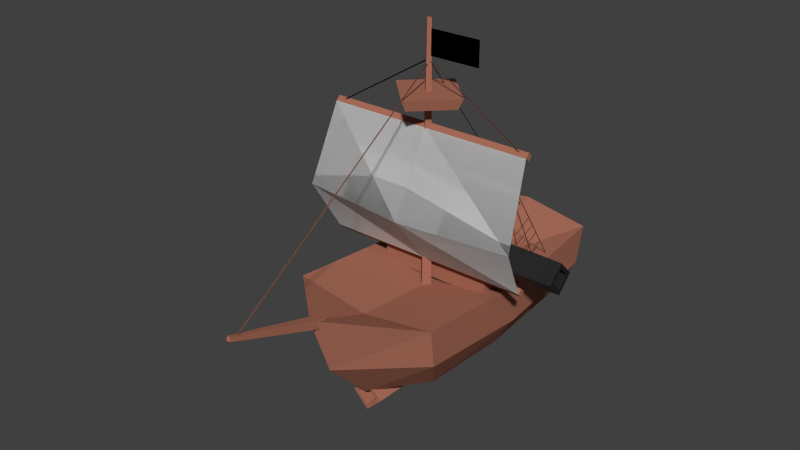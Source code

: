 # Source: ship.blend  (saved by Blender 3.0.42; exported with 4.5.12 LTS)
import bpy
from mathutils import Matrix  # noqa: F401  (used for matrix-valued properties, if any)

bpy.ops.wm.read_factory_settings(use_empty=True)
scene = bpy.context.scene
scene.name = 'Scene'

# ---- collections
col_collection_1 = bpy.data.collections.new('Collection 1'); scene.collection.children.link(col_collection_1)

# ---- materials (node trees are filled in below, after node groups)
mat_ship_material = bpy.data.materials.new('ship material')
mat_ship_material.alpha_threshold = 0.0
mat_ship_material.use_transparent_shadow = False
mat_ship_material.diffuse_color = (0.3972, 0.1546, 0.101, 1.0)
mat_ship_material.roughness = 0.5
mat_material = bpy.data.materials.new('Material')
mat_material.use_transparent_shadow = False
mat_material_001 = bpy.data.materials.new('Material.001')
mat_material_001.use_transparent_shadow = False
mat_material_002 = bpy.data.materials.new('Material.002')
mat_material_002.use_transparent_shadow = False

# ---- material node trees
mat_material.use_nodes = True; mat_material.node_tree.nodes.clear()
_N = mat_material.node_tree.nodes; _L = mat_material.node_tree.links
n0 = _N.new('ShaderNodeBsdfPrincipled'); n0.name = 'Principled BSDF'; n0.location = (10, 300)
n0.distribution = 'GGX'
n0.subsurface_method = 'RANDOM_WALK_SKIN'
n0.inputs[0].default_value = (0.009451, 0.009451, 0.009451, 1.0)
n0.inputs[3].default_value = 1.45
n0.inputs[27].default_value = (0.0, 0.0, 0.0, 1.0)
n0.inputs[28].default_value = 1.0
n1 = _N.new('ShaderNodeOutputMaterial'); n1.name = 'Material Output'; n1.location = (300, 300)
_L.new(n0.outputs[0], n1.inputs[0])
n1.is_active_output = True
mat_material_001.use_nodes = True; mat_material_001.node_tree.nodes.clear()
_N = mat_material_001.node_tree.nodes; _L = mat_material_001.node_tree.links
n0 = _N.new('ShaderNodeBsdfPrincipled'); n0.name = 'Principled BSDF'; n0.location = (10, 300)
n0.distribution = 'GGX'
n0.subsurface_method = 'RANDOM_WALK_SKIN'
n0.inputs[3].default_value = 1.45
n0.inputs[27].default_value = (0.0, 0.0, 0.0, 1.0)
n0.inputs[28].default_value = 1.0
n1 = _N.new('ShaderNodeOutputMaterial'); n1.name = 'Material Output'; n1.location = (300, 300)
_L.new(n0.outputs[0], n1.inputs[0])
n1.is_active_output = True
mat_material_002.use_nodes = True; mat_material_002.node_tree.nodes.clear()
_N = mat_material_002.node_tree.nodes; _L = mat_material_002.node_tree.links
n0 = _N.new('ShaderNodeBsdfPrincipled'); n0.name = 'Principled BSDF'; n0.location = (10, 300)
n0.distribution = 'GGX'
n0.subsurface_method = 'RANDOM_WALK_SKIN'
n0.inputs[0].default_value = (0.004255, 0.004255, 0.004255, 1.0)
n0.inputs[2].default_value = 0.9343
n0.inputs[3].default_value = 1.45
n0.inputs[27].default_value = (0.0, 0.0, 0.0, 1.0)
n0.inputs[28].default_value = 1.0
n1 = _N.new('ShaderNodeOutputMaterial'); n1.name = 'Material Output'; n1.location = (300, 300)
_L.new(n0.outputs[0], n1.inputs[0])
n1.is_active_output = True

# ---- world
world_world = bpy.data.worlds.new('World'); scene.world = world_world
world_world.color = (0.05088, 0.05088, 0.05088)
world_world.use_sun_shadow = False
world_world.sun_shadow_jitter_overblur = 0.0
world_world.cycles.sampling_method = 'MANUAL'
world_world.cycles.sample_map_resolution = 256

# ---- meshes
me_cube_015 = bpy.data.meshes.new('Cube.015')
me_cube_015.from_pydata([(-0.8244, -0.154, 1.9e-08), (0.1553, -0.2214, -1.842e-08), (-0.8244, 0.0, 0.154), (0.1553, 0.0, 0.2214), (-0.8244, 0.0, -0.154), (0.1553, 0.0, -0.2214), (-0.8244, 0.154, 1.9e-08), (0.1553, 0.2214, -1.842e-08), (0.3125, 0.0, -1.842e-08), (-0.1603, -0.2071, 1.675e-10), (-0.1603, 0.0, 0.2071), (-0.1603, 0.2071, 1.675e-10), (-0.1603, 0.0, -0.2071), (-0.2517, 0.0, 0.1656), (-0.2517, 0.1656, 2.786e-09), (-0.2517, 0.0, -0.1656), (-0.2517, -0.1656, 2.786e-09), (-0.8244, -0.1016, 2.033e-08), (-0.8244, 0.0, 0.1016), (-0.8244, 0.0, -0.1016), (-0.8244, 0.1016, 2.033e-08), (0.0, -0.1173, 1.995e-08), (0.0, 0.0, 0.1173), (0.0, 0.0, -0.1173), (0.0, 0.1173, 1.995e-08)], [], [(16, 13, 2, 0), (13, 14, 6, 2), (14, 15, 4, 6), (15, 16, 0, 4), (1, 5, 8), (3, 1, 8), (5, 7, 8), (7, 3, 8), (5, 1, 9, 12), (7, 5, 12, 11), (3, 7, 11, 10), (1, 3, 10, 9), (12, 9, 16, 15), (11, 12, 15, 14), (10, 11, 14, 13), (9, 10, 13, 16), (2, 6, 20, 18), (4, 0, 17, 19), (6, 4, 19, 20), (0, 2, 18, 17), (17, 18, 22, 21), (19, 17, 21, 23), (18, 20, 24, 22), (20, 19, 23, 24), (22, 24, 23, 21)])
me_cube_015.polygons.foreach_set('material_index', [1, 1, 1, 1, 1, 1, 1, 1, 1, 1, 1, 1, 1, 1, 1, 1, 1, 1, 1, 1, 1, 1, 1, 1, 1])
_uv = me_cube_015.uv_layers.new(name='UVMap')
_uv.uv.foreach_set('vector', [0.4688, 0.1562, 0.4688, 0.2188, 0.3906, 0.2188, 0.3906, 0.1562, 0.4688, 0.2188, 0.4688, 0.2812, 0.3906, 0.2812, 0.3906, 0.2188, 0.4688, 0.2812, 0.4688, 0.3125, 0.3906, 0.3125, 0.3906, 0.2812, 0.4688, 0.09375, 0.4688, 0.1562, 0.3906, 0.1562, 0.3906, 0.09375, 0.5, 0.3438, 0.5312, 0.3438, 0.5156, 0.375, 0.5, 0.4062, 0.5, 0.3438, 0.5156, 0.375, 0.5312, 0.3438, 0.5312, 0.4062, 0.5156, 0.375, 0.5312, 0.4062, 0.5, 0.4062, 0.5156, 0.375, 0.5156, 0.09375, 0.5156, 0.1562, 0.4844, 0.1562, 0.4844, 0.09375, 0.5156, 0.2812, 0.5156, 0.3125, 0.4844, 0.3125, 0.4844, 0.2812, 0.5156, 0.2188, 0.5156, 0.2812, 0.4844, 0.2812, 0.4844, 0.2188, 0.5156, 0.1562, 0.5156, 0.2188, 0.4844, 0.2188, 0.4844, 0.1562, 0.4844, 0.09375, 0.4844, 0.1562, 0.4688, 0.1562, 0.4688, 0.09375, 0.4844, 0.2812, 0.4844, 0.3125, 0.4688, 0.3125, 0.4688, 0.2812, 0.4844, 0.2188, 0.4844, 0.2812, 0.4688, 0.2812, 0.4688, 0.2188, 0.4844, 0.1562, 0.4844, 0.2188, 0.4688, 0.2188, 0.4688, 0.1562, 0.3906, 0.4062, 0.3906, 0.375, 0.4062, 0.375, 0.4062, 0.4062, 0.3906, 0.4688, 0.3906, 0.4375, 0.4062, 0.4375, 0.4062, 0.4688, 0.3906, 0.375, 0.3906, 0.3438, 0.4062, 0.3438, 0.4062, 0.375, 0.3906, 0.4375, 0.3906, 0.4062, 0.4062, 0.4062, 0.4062, 0.4375, 0.4062, 0.4375, 0.4062, 0.4062, 0.4844, 0.4062, 0.4844, 0.4375, 0.4062, 0.4688, 0.4062, 0.4375, 0.4844, 0.4375, 0.4844, 0.4688, 0.4062, 0.4062, 0.4062, 0.375, 0.4844, 0.375, 0.4844, 0.4062, 0.4062, 0.375, 0.4062, 0.3438, 0.4844, 0.3438, 0.4844, 0.375, 0.5, 0.4688, 0.5, 0.4375, 0.5156, 0.4375, 0.5156, 0.4688])
me_cube_015.materials.append(mat_ship_material)
me_cube_015.materials.append(mat_material)
me_cube_015.use_remesh_preserve_volume = False
me_cube_015.use_remesh_preserve_attributes = False
me_cube_015.use_mirror_vertex_groups = False
me_cube_015.update()
me_cube_010 = bpy.data.meshes.new('Cube.010')
me_cube_010.from_pydata([(0.639, 0.4139, 1.295), (0.6387, 0.6234, 1.386), (0.639, 0.4177, 1.284), (0.6387, 0.6272, 1.376), (0.6336, 0.4158, 1.29), (0.6333, 0.6253, 1.381), (0.6445, 0.4158, 1.29), (0.6442, 0.6253, 1.381), (0.639, 0.4535, 1.188), (0.6387, 0.6878, 1.289), (0.639, 0.4573, 1.178), (0.6387, 0.6916, 1.279), (0.6336, 0.4554, 1.183), (0.6333, 0.6897, 1.284), (0.6445, 0.4554, 1.183), (0.6442, 0.6897, 1.284), (0.639, 0.5525, 0.9616), (0.6387, 0.8383, 1.081), (0.639, 0.5563, 0.9514), (0.6387, 0.8421, 1.071), (0.6336, 0.5544, 0.9565), (0.6333, 0.8402, 1.076), (0.6445, 0.5544, 0.9565), (0.6442, 0.8402, 1.076), (0.639, 0.503, 1.079), (0.6387, 0.7629, 1.189), (0.639, 0.5068, 1.069), (0.6387, 0.7667, 1.179), (0.6336, 0.5049, 1.074), (0.6333, 0.7648, 1.184), (0.6445, 0.5049, 1.074), (0.6442, 0.7648, 1.184), (0.6834, 0.001104, 2.271), (0.618, 0.9907, 0.8625), (0.6956, 0.001104, 2.271), (0.6302, 0.9907, 0.8625), (0.6895, 0.001103, 2.265), (0.6241, 0.9907, 0.8564), (0.6895, 0.001104, 2.277), (0.6241, 0.9907, 0.8686), (0.6834, 0.001104, 2.271), (0.618, 0.6, 0.8442), (0.6956, 0.001104, 2.271), (0.6302, 0.6, 0.8442), (0.6895, 0.001103, 2.265), (0.6241, 0.6, 0.8381), (0.6895, 0.001104, 2.277), (0.6241, 0.6, 0.8503), (0.6834, 0.001104, 2.271), (0.618, 0.794, 0.8625), (0.6956, 0.001104, 2.271), (0.6302, 0.794, 0.8625), (0.6895, 0.001103, 2.265), (0.6241, 0.794, 0.8564), (0.6895, 0.001104, 2.277), (0.6241, 0.794, 0.8686), (-0.639, 0.4139, 1.295), (-0.6387, 0.6234, 1.386), (-0.639, 0.4177, 1.284), (-0.6387, 0.6272, 1.376), (-0.6336, 0.4158, 1.29), (-0.6333, 0.6253, 1.381), (-0.6445, 0.4158, 1.29), (-0.6442, 0.6253, 1.381), (-0.639, 0.4535, 1.188), (-0.6387, 0.6878, 1.289), (-0.639, 0.4573, 1.178), (-0.6387, 0.6916, 1.279), (-0.6336, 0.4554, 1.183), (-0.6333, 0.6897, 1.284), (-0.6445, 0.4554, 1.183), (-0.6442, 0.6897, 1.284), (-0.639, 0.5525, 0.9616), (-0.6387, 0.8383, 1.081), (-0.639, 0.5563, 0.9514), (-0.6387, 0.8421, 1.071), (-0.6336, 0.5544, 0.9565), (-0.6333, 0.8402, 1.076), (-0.6445, 0.5544, 0.9565), (-0.6442, 0.8402, 1.076), (-0.639, 0.503, 1.079), (-0.6387, 0.7629, 1.189), (-0.639, 0.5068, 1.069), (-0.6387, 0.7667, 1.179), (-0.6336, 0.5049, 1.074), (-0.6333, 0.7648, 1.184), (-0.6445, 0.5049, 1.074), (-0.6442, 0.7648, 1.184), (-0.6834, 0.001103, 2.271), (-0.618, 0.9907, 0.8625), (-0.6956, 0.001103, 2.271), (-0.6302, 0.9907, 0.8625), (-0.6895, 0.001103, 2.265), (-0.6241, 0.9907, 0.8564), (-0.6895, 0.001103, 2.277), (-0.6241, 0.9907, 0.8686), (-0.6834, 0.001103, 2.271), (-0.618, 0.6, 0.8442), (-0.6956, 0.001103, 2.271), (-0.6302, 0.6, 0.8442), (-0.6895, 0.001103, 2.265), (-0.6241, 0.6, 0.8381), (-0.6895, 0.001103, 2.277), (-0.6241, 0.6, 0.8503), (-0.6834, 0.001103, 2.271), (-0.618, 0.794, 0.8625), (-0.6956, 0.001103, 2.271), (-0.6302, 0.794, 0.8625), (-0.6895, 0.001103, 2.265), (-0.6241, 0.794, 0.8564), (-0.6895, 0.001103, 2.277), (-0.6241, 0.794, 0.8686), (-0.0007538, 0.001103, 2.859), (-0.0007539, 1.479, 0.984), (0.01142, 0.001103, 2.859), (0.01142, 1.479, 0.984), (0.005332, 0.001103, 2.853), (0.005332, 1.479, 0.9779), (0.005332, 0.001103, 2.865), (0.005332, 1.479, 0.9901), (0.01142, -0.002682, 2.859), (0.01142, -2.278, 1.313), (-0.0007537, -0.002682, 2.859), (-0.0007538, -2.278, 1.313), (0.005333, -0.002682, 2.853), (0.005332, -2.278, 1.307), (0.005333, -0.002682, 2.865), (0.005332, -2.278, 1.319), (0.02607, -0.00661, 2.859), (0.9306, -0.00661, 2.301), (0.02607, -0.01878, 2.859), (0.9306, -0.01878, 2.301), (0.02607, -0.0127, 2.853), (0.9306, -0.0127, 2.295), (0.02607, -0.0127, 2.865), (0.9306, -0.0127, 2.307), (-0.02607, -0.00661, 2.859), (-0.9306, -0.00661, 2.301), (-0.02607, -0.01878, 2.859), (-0.9306, -0.01878, 2.301), (-0.02607, -0.0127, 2.853), (-0.9306, -0.0127, 2.295), (-0.02607, -0.0127, 2.865), (-0.9306, -0.0127, 2.307), (0.639, 0.4139, 1.295), (0.6387, 0.6234, 1.386), (0.639, 0.4177, 1.284), (0.6387, 0.6272, 1.376), (0.6336, 0.4158, 1.29), (0.6333, 0.6253, 1.381), (0.6445, 0.4158, 1.29), (0.6442, 0.6253, 1.381), (0.639, 0.4535, 1.188), (0.6387, 0.6878, 1.289), (0.639, 0.4573, 1.178), (0.6387, 0.6916, 1.279), (0.6336, 0.4554, 1.183), (0.6333, 0.6897, 1.284), (0.6445, 0.4554, 1.183), (0.6442, 0.6897, 1.284), (0.639, 0.5525, 0.9616), (0.6387, 0.8383, 1.081), (0.639, 0.5563, 0.9514), (0.6387, 0.8421, 1.071), (0.6336, 0.5544, 0.9565), (0.6333, 0.8402, 1.076), (0.6445, 0.5544, 0.9565), (0.6442, 0.8402, 1.076), (0.639, 0.503, 1.079), (0.6387, 0.7629, 1.189), (0.639, 0.5068, 1.069), (0.6387, 0.7667, 1.179), (0.6336, 0.5049, 1.074), (0.6333, 0.7648, 1.184), (0.6445, 0.5049, 1.074), (0.6442, 0.7648, 1.184), (0.6834, 0.001104, 2.271), (0.618, 0.9907, 0.8625), (0.6956, 0.001104, 2.271), (0.6302, 0.9907, 0.8625), (0.6895, 0.001103, 2.265), (0.6241, 0.9907, 0.8564), (0.6895, 0.001104, 2.277), (0.6241, 0.9907, 0.8686), (0.6834, 0.001104, 2.271), (0.618, 0.6, 0.8442), (0.6956, 0.001104, 2.271), (0.6302, 0.6, 0.8442), (0.6895, 0.001103, 2.265), (0.6241, 0.6, 0.8381), (0.6895, 0.001104, 2.277), (0.6241, 0.6, 0.8503), (0.6834, 0.001104, 2.271), (0.618, 0.794, 0.8625), (0.6956, 0.001104, 2.271), (0.6302, 0.794, 0.8625), (0.6895, 0.001103, 2.265), (0.6241, 0.794, 0.8564), (0.6895, 0.001104, 2.277), (0.6241, 0.794, 0.8686), (-0.639, 0.4139, 1.295), (-0.6387, 0.6234, 1.386), (-0.639, 0.4177, 1.284), (-0.6387, 0.6272, 1.376), (-0.6336, 0.4158, 1.29), (-0.6333, 0.6253, 1.381), (-0.6445, 0.4158, 1.29), (-0.6442, 0.6253, 1.381), (-0.639, 0.4535, 1.188), (-0.6387, 0.6878, 1.289), (-0.639, 0.4573, 1.178), (-0.6387, 0.6916, 1.279), (-0.6336, 0.4554, 1.183), (-0.6333, 0.6897, 1.284), (-0.6445, 0.4554, 1.183), (-0.6442, 0.6897, 1.284), (-0.639, 0.5525, 0.9616), (-0.6387, 0.8383, 1.081), (-0.639, 0.5563, 0.9514), (-0.6387, 0.8421, 1.071), (-0.6336, 0.5544, 0.9565), (-0.6333, 0.8402, 1.076), (-0.6445, 0.5544, 0.9565), (-0.6442, 0.8402, 1.076), (-0.639, 0.503, 1.079), (-0.6387, 0.7629, 1.189), (-0.639, 0.5068, 1.069), (-0.6387, 0.7667, 1.179), (-0.6336, 0.5049, 1.074), (-0.6333, 0.7648, 1.184), (-0.6445, 0.5049, 1.074), (-0.6442, 0.7648, 1.184), (-0.6834, 0.001103, 2.271), (-0.618, 0.9907, 0.8625), (-0.6956, 0.001103, 2.271), (-0.6302, 0.9907, 0.8625), (-0.6895, 0.001103, 2.265), (-0.6241, 0.9907, 0.8564), (-0.6895, 0.001103, 2.277), (-0.6241, 0.9907, 0.8686), (-0.6834, 0.001103, 2.271), (-0.618, 0.6, 0.8442), (-0.6956, 0.001103, 2.271), (-0.6302, 0.6, 0.8442), (-0.6895, 0.001103, 2.265), (-0.6241, 0.6, 0.8381), (-0.6895, 0.001103, 2.277), (-0.6241, 0.6, 0.8503), (-0.6834, 0.001103, 2.271), (-0.618, 0.794, 0.8625), (-0.6956, 0.001103, 2.271), (-0.6302, 0.794, 0.8625), (-0.6895, 0.001103, 2.265), (-0.6241, 0.794, 0.8564), (-0.6895, 0.001103, 2.277), (-0.6241, 0.794, 0.8686), (-0.0007538, 0.001103, 2.859), (-0.0007539, 1.479, 0.984), (0.01142, 0.001103, 2.859), (0.01142, 1.479, 0.984), (0.005332, 0.001103, 2.853), (0.005332, 1.479, 0.9779), (0.005332, 0.001103, 2.865), (0.005332, 1.479, 0.9901), (0.01142, -0.002682, 2.859), (0.01142, -2.278, 1.313), (-0.0007537, -0.002682, 2.859), (-0.0007538, -2.278, 1.313), (0.005333, -0.002682, 2.853), (0.005332, -2.278, 1.307), (0.005333, -0.002682, 2.865), (0.005332, -2.278, 1.319), (0.02607, -0.00661, 2.859), (0.9306, -0.00661, 2.301), (0.02607, -0.01878, 2.859), (0.9306, -0.01878, 2.301), (0.02607, -0.0127, 2.853), (0.9306, -0.0127, 2.295), (0.02607, -0.0127, 2.865), (0.9306, -0.0127, 2.307), (-0.02607, -0.00661, 2.859), (-0.9306, -0.00661, 2.301), (-0.02607, -0.01878, 2.859), (-0.9306, -0.01878, 2.301), (-0.02607, -0.0127, 2.853), (-0.9306, -0.0127, 2.295), (-0.02607, -0.0127, 2.865), (-0.9306, -0.0127, 2.307)], [], [(3, 2, 0, 1), (7, 6, 4, 5), (11, 10, 8, 9), (15, 14, 12, 13), (19, 18, 16, 17), (23, 22, 20, 21), (27, 26, 24, 25), (31, 30, 28, 29), (35, 34, 32, 33), (39, 38, 36, 37), (43, 42, 40, 41), (47, 46, 44, 45), (51, 50, 48, 49), (55, 54, 52, 53), (59, 57, 56, 58), (63, 61, 60, 62), (67, 65, 64, 66), (71, 69, 68, 70), (75, 73, 72, 74), (79, 77, 76, 78), (83, 81, 80, 82), (87, 85, 84, 86), (91, 89, 88, 90), (95, 93, 92, 94), (99, 97, 96, 98), (103, 101, 100, 102), (107, 105, 104, 106), (111, 109, 108, 110), (115, 114, 112, 113), (119, 118, 116, 117), (123, 122, 120, 121), (127, 126, 124, 125), (131, 130, 128, 129), (135, 134, 132, 133), (139, 137, 136, 138), (143, 141, 140, 142), (147, 145, 144, 146), (151, 149, 148, 150), (155, 153, 152, 154), (159, 157, 156, 158), (163, 161, 160, 162), (167, 165, 164, 166), (171, 169, 168, 170), (175, 173, 172, 174), (179, 177, 176, 178), (183, 181, 180, 182), (187, 185, 184, 186), (191, 189, 188, 190), (195, 193, 192, 194), (199, 197, 196, 198), (203, 202, 200, 201), (207, 206, 204, 205), (211, 210, 208, 209), (215, 214, 212, 213), (219, 218, 216, 217), (223, 222, 220, 221), (227, 226, 224, 225), (231, 230, 228, 229), (235, 234, 232, 233), (239, 238, 236, 237), (243, 242, 240, 241), (247, 246, 244, 245), (251, 250, 248, 249), (255, 254, 252, 253), (259, 257, 256, 258), (263, 261, 260, 262), (267, 265, 264, 266), (271, 269, 268, 270), (275, 273, 272, 274), (279, 277, 276, 278), (283, 282, 280, 281), (287, 286, 284, 285)])
_uv = me_cube_010.uv_layers.new(name='UVMap')
_uv.uv.foreach_set('vector', [0.3125, 0.4375, 0.2969, 0.4375, 0.2969, 0.4062, 0.3125, 0.4062, 0.3125, 0.4375, 0.2969, 0.4375, 0.2969, 0.4062, 0.3125, 0.4062, 0.3125, 0.4375, 0.2969, 0.4375, 0.2969, 0.4062, 0.3125, 0.4062, 0.3125, 0.4375, 0.2969, 0.4375, 0.2969, 0.4062, 0.3125, 0.4062, 0.3125, 0.4375, 0.2969, 0.4375, 0.2969, 0.4062, 0.3125, 0.4062, 0.3125, 0.4375, 0.2969, 0.4375, 0.2969, 0.4062, 0.3125, 0.4062, 0.3125, 0.4375, 0.2969, 0.4375, 0.2969, 0.4062, 0.3125, 0.4062, 0.3125, 0.4375, 0.2969, 0.4375, 0.2969, 0.4062, 0.3125, 0.4062, 0.3125, 0.4375, 0.2969, 0.4375, 0.2969, 0.4062, 0.3125, 0.4062, 0.3125, 0.4375, 0.2969, 0.4375, 0.2969, 0.4062, 0.3125, 0.4062, 0.3125, 0.4375, 0.2969, 0.4375, 0.2969, 0.4062, 0.3125, 0.4062, 0.3125, 0.4375, 0.2969, 0.4375, 0.2969, 0.4062, 0.3125, 0.4062, 0.3125, 0.4375, 0.2969, 0.4375, 0.2969, 0.4062, 0.3125, 0.4062, 0.3125, 0.4375, 0.2969, 0.4375, 0.2969, 0.4062, 0.3125, 0.4062, 0.3125, 0.4375, 0.3125, 0.4062, 0.2969, 0.4062, 0.2969, 0.4375, 0.3125, 0.4375, 0.3125, 0.4062, 0.2969, 0.4062, 0.2969, 0.4375, 0.3125, 0.4375, 0.3125, 0.4062, 0.2969, 0.4062, 0.2969, 0.4375, 0.3125, 0.4375, 0.3125, 0.4062, 0.2969, 0.4062, 0.2969, 0.4375, 0.3125, 0.4375, 0.3125, 0.4062, 0.2969, 0.4062, 0.2969, 0.4375, 0.3125, 0.4375, 0.3125, 0.4062, 0.2969, 0.4062, 0.2969, 0.4375, 0.3125, 0.4375, 0.3125, 0.4062, 0.2969, 0.4062, 0.2969, 0.4375, 0.3125, 0.4375, 0.3125, 0.4062, 0.2969, 0.4062, 0.2969, 0.4375, 0.3125, 0.4375, 0.3125, 0.4062, 0.2969, 0.4062, 0.2969, 0.4375, 0.3125, 0.4375, 0.3125, 0.4062, 0.2969, 0.4062, 0.2969, 0.4375, 0.3125, 0.4375, 0.3125, 0.4062, 0.2969, 0.4062, 0.2969, 0.4375, 0.3125, 0.4375, 0.3125, 0.4062, 0.2969, 0.4062, 0.2969, 0.4375, 0.3125, 0.4375, 0.3125, 0.4062, 0.2969, 0.4062, 0.2969, 0.4375, 0.3125, 0.4375, 0.3125, 0.4062, 0.2969, 0.4062, 0.2969, 0.4375, 0.3125, 0.4375, 0.2969, 0.4375, 0.2969, 0.4062, 0.3125, 0.4062, 0.3125, 0.4375, 0.2969, 0.4375, 0.2969, 0.4062, 0.3125, 0.4062, 0.3125, 0.4375, 0.2969, 0.4375, 0.2969, 0.4062, 0.3125, 0.4062, 0.3125, 0.4375, 0.2969, 0.4375, 0.2969, 0.4062, 0.3125, 0.4062, 0.3125, 0.4375, 0.2969, 0.4375, 0.2969, 0.4062, 0.3125, 0.4062, 0.3125, 0.4375, 0.2969, 0.4375, 0.2969, 0.4062, 0.3125, 0.4062, 0.3125, 0.4375, 0.3125, 0.4062, 0.2969, 0.4062, 0.2969, 0.4375, 0.3125, 0.4375, 0.3125, 0.4062, 0.2969, 0.4062, 0.2969, 0.4375, 0.3125, 0.4375, 0.3125, 0.4062, 0.2969, 0.4062, 0.2969, 0.4375, 0.3125, 0.4375, 0.3125, 0.4062, 0.2969, 0.4062, 0.2969, 0.4375, 0.3125, 0.4375, 0.3125, 0.4062, 0.2969, 0.4062, 0.2969, 0.4375, 0.3125, 0.4375, 0.3125, 0.4062, 0.2969, 0.4062, 0.2969, 0.4375, 0.3125, 0.4375, 0.3125, 0.4062, 0.2969, 0.4062, 0.2969, 0.4375, 0.3125, 0.4375, 0.3125, 0.4062, 0.2969, 0.4062, 0.2969, 0.4375, 0.3125, 0.4375, 0.3125, 0.4062, 0.2969, 0.4062, 0.2969, 0.4375, 0.3125, 0.4375, 0.3125, 0.4062, 0.2969, 0.4062, 0.2969, 0.4375, 0.3125, 0.4375, 0.3125, 0.4062, 0.2969, 0.4062, 0.2969, 0.4375, 0.3125, 0.4375, 0.3125, 0.4062, 0.2969, 0.4062, 0.2969, 0.4375, 0.3125, 0.4375, 0.3125, 0.4062, 0.2969, 0.4062, 0.2969, 0.4375, 0.3125, 0.4375, 0.3125, 0.4062, 0.2969, 0.4062, 0.2969, 0.4375, 0.3125, 0.4375, 0.3125, 0.4062, 0.2969, 0.4062, 0.2969, 0.4375, 0.3125, 0.4375, 0.3125, 0.4062, 0.2969, 0.4062, 0.2969, 0.4375, 0.3125, 0.4375, 0.2969, 0.4375, 0.2969, 0.4062, 0.3125, 0.4062, 0.3125, 0.4375, 0.2969, 0.4375, 0.2969, 0.4062, 0.3125, 0.4062, 0.3125, 0.4375, 0.2969, 0.4375, 0.2969, 0.4062, 0.3125, 0.4062, 0.3125, 0.4375, 0.2969, 0.4375, 0.2969, 0.4062, 0.3125, 0.4062, 0.3125, 0.4375, 0.2969, 0.4375, 0.2969, 0.4062, 0.3125, 0.4062, 0.3125, 0.4375, 0.2969, 0.4375, 0.2969, 0.4062, 0.3125, 0.4062, 0.3125, 0.4375, 0.2969, 0.4375, 0.2969, 0.4062, 0.3125, 0.4062, 0.3125, 0.4375, 0.2969, 0.4375, 0.2969, 0.4062, 0.3125, 0.4062, 0.3125, 0.4375, 0.2969, 0.4375, 0.2969, 0.4062, 0.3125, 0.4062, 0.3125, 0.4375, 0.2969, 0.4375, 0.2969, 0.4062, 0.3125, 0.4062, 0.3125, 0.4375, 0.2969, 0.4375, 0.2969, 0.4062, 0.3125, 0.4062, 0.3125, 0.4375, 0.2969, 0.4375, 0.2969, 0.4062, 0.3125, 0.4062, 0.3125, 0.4375, 0.2969, 0.4375, 0.2969, 0.4062, 0.3125, 0.4062, 0.3125, 0.4375, 0.2969, 0.4375, 0.2969, 0.4062, 0.3125, 0.4062, 0.3125, 0.4375, 0.3125, 0.4062, 0.2969, 0.4062, 0.2969, 0.4375, 0.3125, 0.4375, 0.3125, 0.4062, 0.2969, 0.4062, 0.2969, 0.4375, 0.3125, 0.4375, 0.3125, 0.4062, 0.2969, 0.4062, 0.2969, 0.4375, 0.3125, 0.4375, 0.3125, 0.4062, 0.2969, 0.4062, 0.2969, 0.4375, 0.3125, 0.4375, 0.3125, 0.4062, 0.2969, 0.4062, 0.2969, 0.4375, 0.3125, 0.4375, 0.3125, 0.4062, 0.2969, 0.4062, 0.2969, 0.4375, 0.3125, 0.4375, 0.2969, 0.4375, 0.2969, 0.4062, 0.3125, 0.4062, 0.3125, 0.4375, 0.2969, 0.4375, 0.2969, 0.4062, 0.3125, 0.4062])
me_cube_010.materials.append(mat_ship_material)
me_cube_010.use_remesh_preserve_volume = False
me_cube_010.use_remesh_preserve_attributes = False
me_cube_010.use_mirror_vertex_groups = False
me_cube_010.update()
me_cube_005 = bpy.data.meshes.new('Cube.005')
me_cube_005.from_pydata([(0.154, -0.8244, 1.9e-08), (0.2214, 0.1553, -1.842e-08), (3.604e-08, -0.8244, 0.154), (-6.787e-09, 0.1553, 0.2214), (3.604e-08, -0.8244, -0.154), (-6.787e-09, 0.1553, -0.2214), (-0.154, -0.8244, 1.9e-08), (-0.2214, 0.1553, -1.842e-08), (-1.366e-08, 0.3125, -1.842e-08), (0.2071, -0.1603, 1.675e-10), (7.007e-09, -0.1603, 0.2071), (-0.2071, -0.1603, 1.675e-10), (7.007e-09, -0.1603, -0.2071), (1.1e-08, -0.2517, 0.1656), (-0.1656, -0.2517, 2.786e-09), (1.1e-08, -0.2517, -0.1656), (0.1656, -0.2517, 2.786e-09), (0.1016, -0.8244, 2.033e-08), (3.604e-08, -0.8244, 0.1016), (3.604e-08, -0.8244, -0.1016), (-0.1016, -0.8244, 2.033e-08), (0.1173, 5.129e-09, 1.995e-08), (0.0, 0.0, 0.1173), (0.0, 0.0, -0.1173), (-0.1173, -5.129e-09, 1.995e-08)], [], [(16, 13, 2, 0), (13, 14, 6, 2), (14, 15, 4, 6), (15, 16, 0, 4), (1, 5, 8), (3, 1, 8), (5, 7, 8), (7, 3, 8), (5, 1, 9, 12), (7, 5, 12, 11), (3, 7, 11, 10), (1, 3, 10, 9), (12, 9, 16, 15), (11, 12, 15, 14), (10, 11, 14, 13), (9, 10, 13, 16), (2, 6, 20, 18), (4, 0, 17, 19), (6, 4, 19, 20), (0, 2, 18, 17), (17, 18, 22, 21), (19, 17, 21, 23), (18, 20, 24, 22), (20, 19, 23, 24), (22, 24, 23, 21)])
_uv = me_cube_005.uv_layers.new(name='UVMap')
_uv.uv.foreach_set('vector', [0.4688, 0.1562, 0.4688, 0.2188, 0.3906, 0.2188, 0.3906, 0.1562, 0.4688, 0.2188, 0.4688, 0.2812, 0.3906, 0.2812, 0.3906, 0.2188, 0.4688, 0.2812, 0.4688, 0.3125, 0.3906, 0.3125, 0.3906, 0.2812, 0.4688, 0.09375, 0.4688, 0.1562, 0.3906, 0.1562, 0.3906, 0.09375, 0.5, 0.3438, 0.5312, 0.3438, 0.5156, 0.375, 0.5, 0.4062, 0.5, 0.3438, 0.5156, 0.375, 0.5312, 0.3438, 0.5312, 0.4062, 0.5156, 0.375, 0.5312, 0.4062, 0.5, 0.4062, 0.5156, 0.375, 0.5156, 0.09375, 0.5156, 0.1562, 0.4844, 0.1562, 0.4844, 0.09375, 0.5156, 0.2812, 0.5156, 0.3125, 0.4844, 0.3125, 0.4844, 0.2812, 0.5156, 0.2188, 0.5156, 0.2812, 0.4844, 0.2812, 0.4844, 0.2188, 0.5156, 0.1562, 0.5156, 0.2188, 0.4844, 0.2188, 0.4844, 0.1562, 0.4844, 0.09375, 0.4844, 0.1562, 0.4688, 0.1562, 0.4688, 0.09375, 0.4844, 0.2812, 0.4844, 0.3125, 0.4688, 0.3125, 0.4688, 0.2812, 0.4844, 0.2188, 0.4844, 0.2812, 0.4688, 0.2812, 0.4688, 0.2188, 0.4844, 0.1562, 0.4844, 0.2188, 0.4688, 0.2188, 0.4688, 0.1562, 0.3906, 0.4062, 0.3906, 0.375, 0.4062, 0.375, 0.4062, 0.4062, 0.3906, 0.4688, 0.3906, 0.4375, 0.4062, 0.4375, 0.4062, 0.4688, 0.3906, 0.375, 0.3906, 0.3438, 0.4062, 0.3438, 0.4062, 0.375, 0.3906, 0.4375, 0.3906, 0.4062, 0.4062, 0.4062, 0.4062, 0.4375, 0.4062, 0.4375, 0.4062, 0.4062, 0.4844, 0.4062, 0.4844, 0.4375, 0.4062, 0.4688, 0.4062, 0.4375, 0.4844, 0.4375, 0.4844, 0.4688, 0.4062, 0.4062, 0.4062, 0.375, 0.4844, 0.375, 0.4844, 0.4062, 0.4062, 0.375, 0.4062, 0.3438, 0.4844, 0.3438, 0.4844, 0.375, 0.5, 0.4688, 0.5, 0.4375, 0.5156, 0.4375, 0.5156, 0.4688])
me_cube_005.materials.append(mat_ship_material)
me_cube_005.use_remesh_preserve_volume = False
me_cube_005.use_remesh_preserve_attributes = False
me_cube_005.use_mirror_vertex_groups = False
me_cube_005.update()
me_cube = bpy.data.meshes.new('Cube')
me_cube.from_pydata([(-0.5182, 0.06178, 0.8106), (-0.5182, 0.06178, 1.026), (-0.5182, 0.5635, 0.8106), (-0.5182, 0.5635, 1.026), (0.5871, 0.06178, 0.8106), (0.5871, 0.06178, 1.026), (0.5871, 0.5635, 0.8106), (0.5871, 0.5635, 1.026), (-1.008, -0.03982, 1.045), (1.008, -0.03982, 1.045), (-1.008, 0.0, 1.084), (1.008, 1.192e-07, 1.084), (-1.008, -1.192e-07, 1.005), (1.008, 0.0, 1.005), (-1.008, 0.03982, 1.045), (1.008, 0.03982, 1.045), (-0.0437, -1.381, 0.9755), (-0.01877, -2.342, 1.316), (-0.0437, -1.353, 1.059), (-0.01877, -2.331, 1.352), (0.04429, -1.381, 0.9755), (0.01937, -2.342, 1.316), (0.04429, -1.353, 1.059), (0.01937, -2.331, 1.352), (0.4895, -0.5145, 0.1936), (0.7156, -0.8431, 0.9525), (0.4462, 1.383, 0.1936), (0.6723, 1.547, 0.9525), (0.6545, 1.489, 0.5731), (0.6978, -0.7757, 0.5731), (0.7156, 0.3933, 0.8506), (0.4895, 0.3921, 0.144), (0.6978, 0.3931, 0.4711), (-0.4895, -0.5145, 0.1936), (-0.7156, -0.8431, 0.9525), (-0.4462, 1.383, 0.1936), (-0.6723, 1.547, 0.9525), (0.0, 1.597, 1.04), (0.0, 1.336, 0.0475), (0.0, -1.494, 1.085), (0.0, -0.8431, 0.0475), (-0.6545, 1.489, 0.5731), (-0.6978, -0.7757, 0.5731), (0.0, -1.284, 0.5), (0.0, 1.539, 0.5731), (-0.7156, 0.3933, 0.8506), (-0.4895, 0.3921, 0.144), (0.0, 0.3958, 0.7409), (7.451e-08, 0.3933, -0.002118), (-0.6978, 0.3931, 0.4711), (0.0, -0.8431, 0.8428), (-1.008, -0.03982, 2.28), (1.008, -0.03982, 2.28), (-1.008, 0.0, 2.32), (1.008, 1.192e-07, 2.32), (-1.008, -1.192e-07, 2.24), (1.008, 0.0, 2.24), (-1.008, 0.03982, 2.28), (1.008, 0.03982, 2.28), (0.0, -0.3074, 2.504), (0.0, -0.3578, 2.607), (-0.3074, 0.0, 2.504), (-0.3578, 0.0, 2.607), (0.3074, 0.0, 2.504), (0.3578, 0.0, 2.607), (0.0, 0.3074, 2.504), (0.0, 0.3578, 2.607), (0.0, -0.0706, 0.5898), (0.0, -0.03535, 3.22), (-0.06222, -0.008381, 0.5898), (-0.02697, -0.008381, 3.22), (0.06222, -0.008381, 0.5898), (0.02697, -0.008381, 3.22), (0.0, 0.05384, 0.5898), (0.0, 0.01858, 3.22)], [], [(1, 3, 2, 0), (3, 7, 6, 2), (7, 5, 4, 6), (5, 1, 0, 4), (5, 7, 3, 1), (9, 11, 10, 8), (11, 15, 14, 10), (15, 13, 12, 14), (13, 9, 8, 12), (13, 15, 11, 9), (10, 14, 12, 8), (17, 19, 18, 16), (19, 23, 22, 18), (23, 21, 20, 22), (21, 17, 16, 20), (21, 23, 19, 17), (44, 28, 26, 38), (32, 29, 24, 31), (48, 38, 26, 31), (29, 43, 40, 24), (25, 39, 43, 29), (30, 25, 29, 32), (37, 27, 28, 44), (27, 30, 32, 28), (25, 30, 47, 50), (40, 48, 31, 24), (28, 32, 31, 26), (39, 25, 50), (47, 30, 27, 37), (44, 38, 35, 41), (49, 46, 33, 42), (48, 46, 35, 38), (42, 33, 40, 43), (34, 42, 43, 39), (45, 49, 42, 34), (37, 44, 41, 36), (36, 41, 49, 45), (34, 50, 47, 45), (40, 33, 46, 48), (41, 35, 46, 49), (39, 50, 34), (47, 37, 36, 45), (52, 54, 53, 51), (54, 58, 57, 53), (58, 56, 55, 57), (56, 52, 51, 55), (56, 58, 54, 52), (53, 57, 55, 51), (60, 62, 61, 59), (62, 66, 65, 61), (66, 64, 63, 65), (64, 60, 59, 63), (59, 61, 65, 63), (64, 66, 62, 60), (68, 70, 69, 67), (70, 74, 73, 69), (74, 72, 71, 73), (72, 68, 67, 71), (72, 74, 70, 68)])
_uv = me_cube.uv_layers.new(name='UVMap')
_uv.uv.foreach_set('vector', [0.6094, 0.6562, 0.6094, 0.7188, 0.5938, 0.7188, 0.5938, 0.6562, 0.6094, 0.7188, 0.6719, 0.7188, 0.6719, 0.75, 0.6094, 0.75, 0.6719, 0.7188, 0.6719, 0.6562, 0.6875, 0.6562, 0.6875, 0.7188, 0.6719, 0.6562, 0.6094, 0.6562, 0.6094, 0.625, 0.6719, 0.625, 0.6719, 0.6562, 0.6719, 0.7188, 0.6094, 0.7188, 0.6094, 0.6562, 0.4375, 0.875, 0.4375, 0.9062, 0.4062, 0.9062, 0.4062, 0.875, 0.4375, 0.9062, 0.4375, 0.9375, 0.4062, 0.9375, 0.4062, 0.9062, 0.4375, 0.8125, 0.4375, 0.8438, 0.4062, 0.8438, 0.4062, 0.8125, 0.4375, 0.8438, 0.4375, 0.875, 0.4062, 0.875, 0.4062, 0.8438, 0.3438, 0.875, 0.375, 0.875, 0.375, 0.9375, 0.3438, 0.9375, 0.375, 0.875, 0.375, 0.9375, 0.3438, 0.9375, 0.3438, 0.875, 0.6562, 0.9375, 0.6406, 0.9375, 0.6406, 0.7812, 0.6562, 0.7812, 0.6406, 0.9375, 0.625, 0.9375, 0.625, 0.7812, 0.6406, 0.7812, 0.625, 0.9375, 0.6094, 0.9375, 0.6094, 0.7812, 0.625, 0.7812, 0.6094, 0.9375, 0.5938, 0.9375, 0.5938, 0.7812, 0.6094, 0.7812, 0.5781, 0.9062, 0.5781, 0.9375, 0.5625, 0.9375, 0.5625, 0.9062, 0.9688, 0.6875, 0.9062, 0.6875, 0.9062, 0.5938, 0.9688, 0.5938, 0.8281, 0.6875, 0.7656, 0.6875, 0.7656, 0.5938, 0.8281, 0.5938, 0.8281, 0.5, 0.8906, 0.5, 0.8906, 0.5938, 0.8281, 0.5938, 0.7656, 0.6875, 0.7031, 0.6875, 0.7031, 0.5938, 0.7656, 0.5938, 0.7656, 0.7812, 0.7031, 0.7812, 0.7031, 0.6875, 0.7656, 0.6875, 0.8281, 0.7812, 0.7656, 0.7812, 0.7656, 0.6875, 0.8281, 0.6875, 0.9688, 0.7812, 0.9062, 0.7812, 0.9062, 0.6875, 0.9688, 0.6875, 0.8906, 0.7812, 0.8281, 0.7812, 0.8281, 0.6875, 0.8906, 0.6875, 0.7656, 0.8125, 0.8281, 0.8125, 0.8281, 0.9375, 0.7656, 0.9375, 0.7656, 0.5, 0.8281, 0.5, 0.8281, 0.5938, 0.7656, 0.5938, 0.8906, 0.6875, 0.8281, 0.6875, 0.8281, 0.5938, 0.8906, 0.5938, 0.7031, 0.9375, 0.7656, 0.8125, 0.7656, 0.9375, 0.8281, 0.9375, 0.8281, 0.8125, 0.8906, 0.8125, 0.8906, 0.9375, 0.9688, 0.6875, 0.9688, 0.5938, 0.9062, 0.5938, 0.9062, 0.6875, 0.8281, 0.6875, 0.8281, 0.5938, 0.7656, 0.5938, 0.7656, 0.6875, 0.8281, 0.5, 0.8281, 0.5938, 0.8906, 0.5938, 0.8906, 0.5, 0.7656, 0.6875, 0.7656, 0.5938, 0.7031, 0.5938, 0.7031, 0.6875, 0.7656, 0.7812, 0.7656, 0.6875, 0.7031, 0.6875, 0.7031, 0.7812, 0.8281, 0.7812, 0.8281, 0.6875, 0.7656, 0.6875, 0.7656, 0.7812, 0.9688, 0.7812, 0.9688, 0.6875, 0.9062, 0.6875, 0.9062, 0.7812, 0.8906, 0.7812, 0.8906, 0.6875, 0.8281, 0.6875, 0.8281, 0.7812, 0.7656, 0.8125, 0.7656, 0.9375, 0.8281, 0.9375, 0.8281, 0.8125, 0.7656, 0.5, 0.7656, 0.5938, 0.8281, 0.5938, 0.8281, 0.5, 0.8906, 0.6875, 0.8906, 0.5938, 0.8281, 0.5938, 0.8281, 0.6875, 0.7031, 0.9375, 0.7656, 0.9375, 0.7656, 0.8125, 0.8281, 0.9375, 0.8906, 0.9375, 0.8906, 0.8125, 0.8281, 0.8125, 0.4375, 0.875, 0.4375, 0.9062, 0.4062, 0.9062, 0.4062, 0.875, 0.4375, 0.9062, 0.4375, 0.9375, 0.4062, 0.9375, 0.4062, 0.9062, 0.4375, 0.8125, 0.4375, 0.8438, 0.4062, 0.8438, 0.4062, 0.8125, 0.4375, 0.8438, 0.4375, 0.875, 0.4062, 0.875, 0.4062, 0.8438, 0.3438, 0.875, 0.375, 0.875, 0.375, 0.9375, 0.3438, 0.9375, 0.375, 0.875, 0.375, 0.9375, 0.3438, 0.9375, 0.3438, 0.875, 0.2031, 0.7812, 0.2344, 0.7812, 0.2344, 0.8125, 0.2031, 0.8125, 0.2344, 0.7812, 0.2656, 0.7812, 0.2656, 0.8125, 0.2344, 0.8125, 0.2656, 0.7812, 0.2969, 0.7812, 0.2969, 0.8125, 0.2656, 0.8125, 0.2969, 0.7812, 0.3281, 0.7812, 0.3281, 0.8125, 0.2969, 0.8125, 0.2656, 0.9375, 0.2656, 0.875, 0.2969, 0.875, 0.2969, 0.9375, 0.25, 0.8438, 0.25, 0.9375, 0.2031, 0.9375, 0.2031, 0.8438, 0.5156, 0.9375, 0.5, 0.9375, 0.5, 0.7812, 0.5156, 0.7812, 0.5, 0.9375, 0.4844, 0.9375, 0.4844, 0.7812, 0.5, 0.7812, 0.5469, 0.9375, 0.5312, 0.9375, 0.5312, 0.7812, 0.5469, 0.7812, 0.5312, 0.9375, 0.5156, 0.9375, 0.5156, 0.7812, 0.5312, 0.7812, 0.4688, 0.9062, 0.4688, 0.9375, 0.4531, 0.9375, 0.4531, 0.9062])
me_cube.materials.append(mat_ship_material)
me_cube.use_remesh_preserve_volume = False
me_cube.use_remesh_preserve_attributes = False
me_cube.use_mirror_vertex_groups = False
me_cube.update()
me_cube_008 = bpy.data.meshes.new('Cube.008')
me_cube_008.from_pydata([(0.02661, -0.0127, 3.137), (0.02661, -0.0127, 2.904), (0.5073, -0.0127, 3.137), (0.5073, -0.0127, 2.904), (0.02661, -0.0127, 3.021), (0.5073, -0.0127, 3.021), (-1.008, -0.03982, 2.28), (1.008, -0.03982, 2.28), (-1.008, -0.03982, 1.045), (1.008, -0.03982, 1.045), (-1.075, -0.3204, 1.546), (1.075, -0.3204, 1.546), (1.49e-08, -0.03982, 2.28), (1.49e-08, -0.03982, 1.045), (1.49e-08, -0.4371, 1.546), (0.02661, -0.0127, 3.137), (0.02661, -0.0127, 2.904), (0.5073, -0.0127, 3.137), (0.5073, -0.0127, 2.904), (0.02661, -0.0127, 3.021), (0.5073, -0.0127, 3.021), (-1.008, -0.03982, 2.28), (1.008, -0.03982, 2.28), (-1.008, -0.03982, 1.045), (1.008, -0.03982, 1.045), (-1.075, -0.3204, 1.546), (1.075, -0.3204, 1.546), (1.49e-08, -0.03982, 2.28), (1.49e-08, -0.03982, 1.045), (1.49e-08, -0.4371, 1.546)], [], [(5, 4, 1, 3), (2, 0, 4, 5), (14, 13, 9, 11), (12, 14, 11, 7), (6, 10, 14, 12), (10, 8, 13, 14), (20, 18, 16, 19), (17, 20, 19, 15), (29, 26, 24, 28), (27, 22, 26, 29), (21, 27, 29, 25), (25, 29, 28, 23)])
me_cube_008.polygons.foreach_set('material_index', [2, 2, 1, 1, 1, 1, 2, 2, 1, 1, 1, 1])
_uv = me_cube_008.uv_layers.new(name='UVMap')
_uv.uv.foreach_set('vector', [0.3438, 0.2812, 0.03125, 0.2812, 0.03125, 0.09375, 0.3438, 0.09375, 0.3438, 0.4688, 0.03125, 0.4688, 0.03125, 0.2812, 0.3438, 0.2812, 0.875, 0.1562, 0.875, 0.0625, 0.7812, 0.0625, 0.7812, 0.1562, 0.875, 0.3125, 0.875, 0.1562, 0.7812, 0.1562, 0.7812, 0.3125, 0.9688, 0.3125, 0.9688, 0.1562, 0.875, 0.1562, 0.875, 0.3125, 0.9688, 0.1562, 0.9688, 0.0625, 0.875, 0.0625, 0.875, 0.1562, 0.3438, 0.2812, 0.3438, 0.09375, 0.03125, 0.09375, 0.03125, 0.2812, 0.3438, 0.4688, 0.3438, 0.2812, 0.03125, 0.2812, 0.03125, 0.4688, 0.875, 0.1562, 0.7812, 0.1562, 0.7812, 0.0625, 0.875, 0.0625, 0.875, 0.3125, 0.7812, 0.3125, 0.7812, 0.1562, 0.875, 0.1562, 0.9688, 0.3125, 0.875, 0.3125, 0.875, 0.1562, 0.9688, 0.1562, 0.9688, 0.1562, 0.875, 0.1562, 0.875, 0.0625, 0.9688, 0.0625])
me_cube_008.materials.append(mat_ship_material)
me_cube_008.materials.append(mat_material_001)
me_cube_008.materials.append(mat_material_002)
me_cube_008.use_remesh_preserve_volume = False
me_cube_008.use_remesh_preserve_attributes = False
me_cube_008.use_mirror_vertex_groups = False
me_cube_008.update()
me_cube_001 = bpy.data.meshes.new('Cube.001')
me_cube_001.from_pydata([(1.664, -0.154, 1.9e-08), (1.664, 0.0, 0.154), (1.664, 0.0, -0.154), (1.091, -0.1656, 2.786e-09), (1.664, -0.1016, 2.033e-08), (1.664, 0.0, 0.1016), (1.664, 0.0, -0.1016), (0.8394, -0.1173, 1.995e-08), (0.8394, 0.0, 0.1173), (0.8394, 0.0, -0.1173), (0.8394, 0.1173, 1.995e-08), (1.664, 0.1016, 2.033e-08), (1.664, 0.154, 1.9e-08), (1.091, 0.1656, 2.786e-09), (0.9997, 0.2071, 1.675e-10), (1.091, 0.0, -0.1656), (1.091, 0.0, 0.1656), (0.9997, 0.0, 0.2071), (0.6841, 0.0, 0.2214), (0.9997, -0.2071, 1.675e-10), (0.6841, -0.2214, -1.842e-08), (0.9997, 0.0, -0.2071), (0.6841, 0.0, -0.2214), (0.6841, 0.2214, -1.842e-08), (0.5269, 0.0, -1.842e-08)], [], [(0, 4, 5, 1), (3, 0, 1, 16), (2, 6, 4, 0), (15, 2, 0, 3), (4, 7, 8, 5), (6, 9, 7, 4), (8, 7, 9, 10), (11, 10, 9, 6), (5, 8, 10, 11), (1, 5, 11, 12), (12, 11, 6, 2), (13, 12, 2, 15), (16, 1, 12, 13), (17, 16, 13, 14), (14, 13, 15, 21), (19, 3, 16, 17), (20, 19, 17, 18), (18, 17, 14, 23), (22, 21, 19, 20), (21, 15, 3, 19), (23, 14, 21, 22), (22, 24, 23), (20, 24, 22), (23, 24, 18), (18, 24, 20)])
me_cube_001.polygons.foreach_set('material_index', [1, 1, 1, 1, 1, 1, 1, 1, 1, 1, 1, 1, 1, 1, 1, 1, 1, 1, 1, 1, 1, 1, 1, 1, 1])
_uv = me_cube_001.uv_layers.new(name='UVMap')
_uv.uv.foreach_set('vector', [0.3906, 0.4375, 0.4062, 0.4375, 0.4062, 0.4062, 0.3906, 0.4062, 0.4688, 0.1562, 0.3906, 0.1562, 0.3906, 0.2188, 0.4688, 0.2188, 0.3906, 0.4688, 0.4062, 0.4688, 0.4062, 0.4375, 0.3906, 0.4375, 0.4688, 0.09375, 0.3906, 0.09375, 0.3906, 0.1562, 0.4688, 0.1562, 0.4062, 0.4375, 0.4844, 0.4375, 0.4844, 0.4062, 0.4062, 0.4062, 0.4062, 0.4688, 0.4844, 0.4688, 0.4844, 0.4375, 0.4062, 0.4375, 0.5, 0.4688, 0.5156, 0.4688, 0.5156, 0.4375, 0.5, 0.4375, 0.4062, 0.375, 0.4844, 0.375, 0.4844, 0.3438, 0.4062, 0.3438, 0.4062, 0.4062, 0.4844, 0.4062, 0.4844, 0.375, 0.4062, 0.375, 0.3906, 0.4062, 0.4062, 0.4062, 0.4062, 0.375, 0.3906, 0.375, 0.3906, 0.375, 0.4062, 0.375, 0.4062, 0.3438, 0.3906, 0.3438, 0.4688, 0.2812, 0.3906, 0.2812, 0.3906, 0.3125, 0.4688, 0.3125, 0.4688, 0.2188, 0.3906, 0.2188, 0.3906, 0.2812, 0.4688, 0.2812, 0.4844, 0.2188, 0.4688, 0.2188, 0.4688, 0.2812, 0.4844, 0.2812, 0.4844, 0.2812, 0.4688, 0.2812, 0.4688, 0.3125, 0.4844, 0.3125, 0.4844, 0.1562, 0.4688, 0.1562, 0.4688, 0.2188, 0.4844, 0.2188, 0.5156, 0.1562, 0.4844, 0.1562, 0.4844, 0.2188, 0.5156, 0.2188, 0.5156, 0.2188, 0.4844, 0.2188, 0.4844, 0.2812, 0.5156, 0.2812, 0.5156, 0.09375, 0.4844, 0.09375, 0.4844, 0.1562, 0.5156, 0.1562, 0.4844, 0.09375, 0.4688, 0.09375, 0.4688, 0.1562, 0.4844, 0.1562, 0.5156, 0.2812, 0.4844, 0.2812, 0.4844, 0.3125, 0.5156, 0.3125, 0.5312, 0.3438, 0.5156, 0.375, 0.5312, 0.4062, 0.5, 0.3438, 0.5156, 0.375, 0.5312, 0.3438, 0.5312, 0.4062, 0.5156, 0.375, 0.5, 0.4062, 0.5, 0.4062, 0.5156, 0.375, 0.5, 0.3438])
me_cube_001.materials.append(mat_ship_material)
me_cube_001.materials.append(mat_material)
me_cube_001.use_remesh_preserve_volume = False
me_cube_001.use_remesh_preserve_attributes = False
me_cube_001.use_mirror_vertex_groups = False
me_cube_001.update()

# ---- objects
ob_cannon_001 = bpy.data.objects.new('cannon.001', me_cube_015)
ob_ropes = bpy.data.objects.new('ropes', me_cube_010)
ob_cannon = bpy.data.objects.new('cannon', me_cube_005)
ob_boat = bpy.data.objects.new('boat', me_cube)
ob_cloth = bpy.data.objects.new('cloth', me_cube_008)
ob_cannon_002 = bpy.data.objects.new('cannon.002', me_cube_001)

# ---- transforms, parenting, visibility, modifiers, constraints
ob_cannon_001.location = (-0.4197, 0.2188, 1.165)
ob_cannon_001.lineart.crease_threshold = 0.0
ob_ropes.location = (4.657e-10, 0.0, 0.0)
ob_ropes.show_wire = True
ob_ropes.show_all_edges = True
ob_ropes.lineart.crease_threshold = 0.0
ob_cannon.location = (0.0, 0.0, 0.0)
ob_cannon.hide_viewport = True
ob_cannon.lineart.crease_threshold = 0.0
ob_boat.location = (0.0, 0.0, 0.0)
ob_boat.lineart.crease_threshold = 0.0
ob_cloth.location = (-1.49e-08, 0.0, -2.384e-07)
ob_cloth.lineart.crease_threshold = 0.0
ob_cannon_002.location = (-0.4197, 0.2188, 1.165)
ob_cannon_002.lineart.crease_threshold = 0.0

# ---- collection membership
col_collection_1.objects.link(ob_cannon_001)
col_collection_1.objects.link(ob_ropes)
col_collection_1.objects.link(ob_cannon)
col_collection_1.objects.link(ob_boat)
col_collection_1.objects.link(ob_cloth)
col_collection_1.objects.link(ob_cannon_002)

# ---- scene / render settings (as saved in the file)
scene.frame_start = 1; scene.frame_end = 250; scene.frame_set(1)
scene.render.engine = 'BLENDER_EEVEE_NEXT'
scene.render.resolution_percentage = 50
scene.render.dither_intensity = 0.0
scene.cycles.use_denoising = False
scene.cycles.samples = 10
scene.cycles.sampling_pattern = 'TABULATED_SOBOL'
scene.cycles.light_sampling_threshold = 0.0
scene.cycles.use_adaptive_sampling = False
scene.cycles.use_light_tree = False
scene.cycles.blur_glossy = 0.0
scene.cycles.pixel_filter_type = 'GAUSSIAN'
scene.cycles.sample_clamp_indirect = 0.0
scene.view_settings.view_transform = 'Standard'
bpy.context.view_layer.update()

# ---- added for rendering (the .blend has no active camera and no usable light): camera, sun
cam_auto = bpy.data.cameras.new('AutoCamera')
cam_auto.lens = 50.0
cam_auto.sensor_width = 36.0
cam_auto.clip_end = 1000.0
ob_auto_camera = bpy.data.objects.new('AutoCamera', cam_auto)
scene.collection.objects.link(ob_auto_camera)
ob_auto_camera.location = (5.35925, -6.80404, 5.78681)
ob_auto_camera.rotation_euler = (1.09748, -7.21219e-08, 0.694738)
scene.camera = ob_auto_camera
light_auto_sun = bpy.data.lights.new('AutoSun', 'SUN')
light_auto_sun.energy = 3.0
light_auto_sun.angle = 0.0523599
ob_auto_sun = bpy.data.objects.new('AutoSun', light_auto_sun)
scene.collection.objects.link(ob_auto_sun)
ob_auto_sun.rotation_euler = (0.872665, 0.174533, 0.523599)
bpy.context.view_layer.update()
